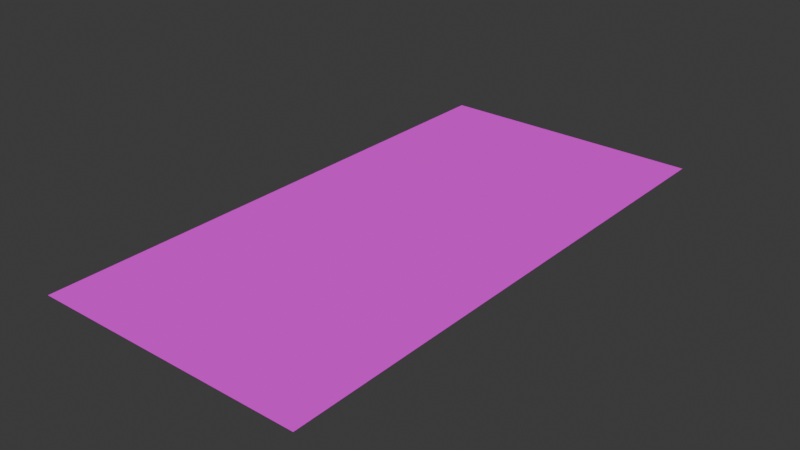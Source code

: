 # Source: d04_forecourt_graphics_02.blend  (saved by Blender 5.2.45; exported with 4.5.12 LTS)
import bpy
from mathutils import Matrix  # noqa: F401  (used for matrix-valued properties, if any)

bpy.ops.wm.read_factory_settings(use_empty=True)
scene = bpy.context.scene
scene.name = 'Scene'

# ---- collections
col_collection = bpy.data.collections.new('Collection'); scene.collection.children.link(col_collection)
col_export_d04_forecourt_graphics_02 = bpy.data.collections.new('export_d04_forecourt_graphics_02'); scene.collection.children.link(col_export_d04_forecourt_graphics_02)

# ---- images (referenced by path relative to the original .blend; pixels are not part of the script)
import os
ASSET_DIR = os.environ.get("B2B_ASSET_DIR", "")  # directory of the original .blend (textures are referenced by path, not embedded)
HERE = os.path.dirname(os.path.abspath(__file__))  # packed textures are extracted next to this script under _unpacked/

def load_image(name, relpath, width, height, colorspace="sRGB"):
    """Load a texture the original file referenced (path relative to the .blend, or extracted next to this script)."""
    p = next((c for c in (os.path.join(HERE, relpath), os.path.join(ASSET_DIR, relpath)) if relpath and os.path.exists(c)), "")
    if p:
        img = bpy.data.images.load(p, check_existing=True)
        img.name = name
    else:  # same state as the original file: an image datablock whose file is absent (Cycles renders it pink)
        img = bpy.data.images.new(name, width, height)
        img.source = "FILE"
        img.filepath = "//" + (relpath or name)
    img.colorspace_settings.name = colorspace
    return img
img_entry_axis_motif_albedo_png = load_image('entry_axis_motif_albedo.png', 'entry_axis_motif_albedo.png', 1024, 1024, 'sRGB')

# ---- materials (node trees are filled in below, after node groups)
mat_entry_axis_motif = bpy.data.materials.new('entry_axis_motif')
mat_entry_axis_motif.use_backface_culling = True

# ---- material node trees
mat_entry_axis_motif.use_nodes = True; mat_entry_axis_motif.node_tree.nodes.clear()
_N = mat_entry_axis_motif.node_tree.nodes; _L = mat_entry_axis_motif.node_tree.links
n0 = _N.new('ShaderNodeBsdfPrincipled'); n0.name = 'Principled BSDF'; n0.location = (-200, 100)
n0.inputs[2].default_value = 0.94
n0.inputs[10].default_value = 0.005
n1 = _N.new('ShaderNodeOutputMaterial'); n1.name = 'Material Output'; n1.location = (200, 100)
n2 = _N.new('ShaderNodeTexImage'); n2.name = 'CommittedAlbedo'; n2.location = (0, 0)
n2.image = img_entry_axis_motif_albedo_png
n2.extension = 'EXTEND'
_L.new(n0.outputs[0], n1.inputs[0])
_L.new(n2.outputs[0], n0.inputs[0])
n1.is_active_output = True

# ---- world
world_world = bpy.data.worlds.new('World'); scene.world = world_world
world_world.use_nodes = True; world_world.node_tree.nodes.clear()
_N = world_world.node_tree.nodes; _L = world_world.node_tree.links
n0 = _N.new('ShaderNodeOutputWorld'); n0.name = 'World Output'; n0.location = (200, 100)
n1 = _N.new('ShaderNodeBackground'); n1.name = 'Background'; n1.location = (-200, 100)
n1.inputs[0].default_value = (0.05088, 0.05088, 0.05088, 1.0)
_L.new(n1.outputs[0], n0.inputs[0])
n0.is_active_output = True
world_world.color = (0.05088, 0.05088, 0.05088)
world_world.sun_shadow_jitter_overblur = 0.0

# ---- meshes
me_d04forecourtgraphics02_geometry = bpy.data.meshes.new('D04ForecourtGraphics02_Geometry')
me_d04forecourtgraphics02_geometry.from_pydata([(-4.0, -8.0, 0.015), (4.0, -8.0, 0.015), (4.0, 8.0, 0.015), (-4.0, 8.0, 0.015)], [], [(0, 1, 2, 3)])
_uv = me_d04forecourtgraphics02_geometry.uv_layers.new(name='UVMap')
_uv.uv.foreach_set('vector', [0.0, 0.0, 1.0, 0.0, 1.0, 1.0, 0.0, 1.0])
me_d04forecourtgraphics02_geometry.materials.append(mat_entry_axis_motif)
me_d04forecourtgraphics02_geometry.update()

# ---- objects
ob_d04forecourtgraphics02 = bpy.data.objects.new('D04ForecourtGraphics02', None)
ob_d04forecourtgraphics02_mesh = bpy.data.objects.new('D04ForecourtGraphics02_Mesh', me_d04forecourtgraphics02_geometry)

# ---- transforms, parenting, visibility, modifiers, constraints
ob_d04forecourtgraphics02.location = (0.0, 0.0, 0.0)
ob_d04forecourtgraphics02_mesh.parent = ob_d04forecourtgraphics02
ob_d04forecourtgraphics02_mesh.location = (0.0, 0.0, 0.0)

# ---- collection membership
col_export_d04_forecourt_graphics_02.objects.link(ob_d04forecourtgraphics02)
col_export_d04_forecourt_graphics_02.objects.link(ob_d04forecourtgraphics02_mesh)

# ---- scene / render settings (as saved in the file)
scene.frame_start = 1; scene.frame_end = 250; scene.frame_set(1)
scene.render.engine = 'BLENDER_EEVEE_NEXT'
scene.render.bake_bias = 0.0
scene.render.bake_samples = 0
scene.render.compositor_device = 'GPU'
scene.eevee.use_volume_custom_range = False
scene.eevee.fast_gi_thickness_near = 0.1
scene.eevee.fast_gi_thickness_far = 0.0
scene.eevee.ray_tracing_options.screen_trace_thickness = 0.1
bpy.context.view_layer.update()

# ---- added for rendering (the .blend has no active camera and no usable light): camera, sun
cam_auto = bpy.data.cameras.new('AutoCamera')
cam_auto.lens = 50.0
cam_auto.sensor_width = 36.0
cam_auto.clip_end = 1000.0
ob_auto_camera = bpy.data.objects.new('AutoCamera', cam_auto)
scene.collection.objects.link(ob_auto_camera)
ob_auto_camera.location = (16.5509, -19.8611, 13.2557)
ob_auto_camera.rotation_euler = (1.09748, -7.21219e-08, 0.694738)
scene.camera = ob_auto_camera
light_auto_sun = bpy.data.lights.new('AutoSun', 'SUN')
light_auto_sun.energy = 3.0
light_auto_sun.angle = 0.0523599
ob_auto_sun = bpy.data.objects.new('AutoSun', light_auto_sun)
scene.collection.objects.link(ob_auto_sun)
ob_auto_sun.rotation_euler = (0.872665, 0.174533, 0.523599)
bpy.context.view_layer.update()
